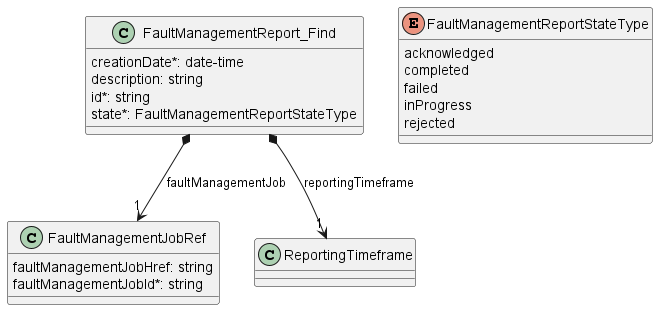

The diagram above was rendered by PlantUML. Its source (embedded in the PNG):
@startuml useCase13Model

class FaultManagementReport_Find {
    creationDate*: date-time
    description: string
    id*: string
    state*: FaultManagementReportStateType
}

FaultManagementReport_Find *--> "1" FaultManagementJobRef : faultManagementJob
FaultManagementReport_Find *--> "1" ReportingTimeframe : reportingTimeframe

enum FaultManagementReportStateType {

    acknowledged
    completed
    failed
    inProgress
    rejected
}

class FaultManagementJobRef {

    faultManagementJobHref: string
    faultManagementJobId*: string
}

@enduml